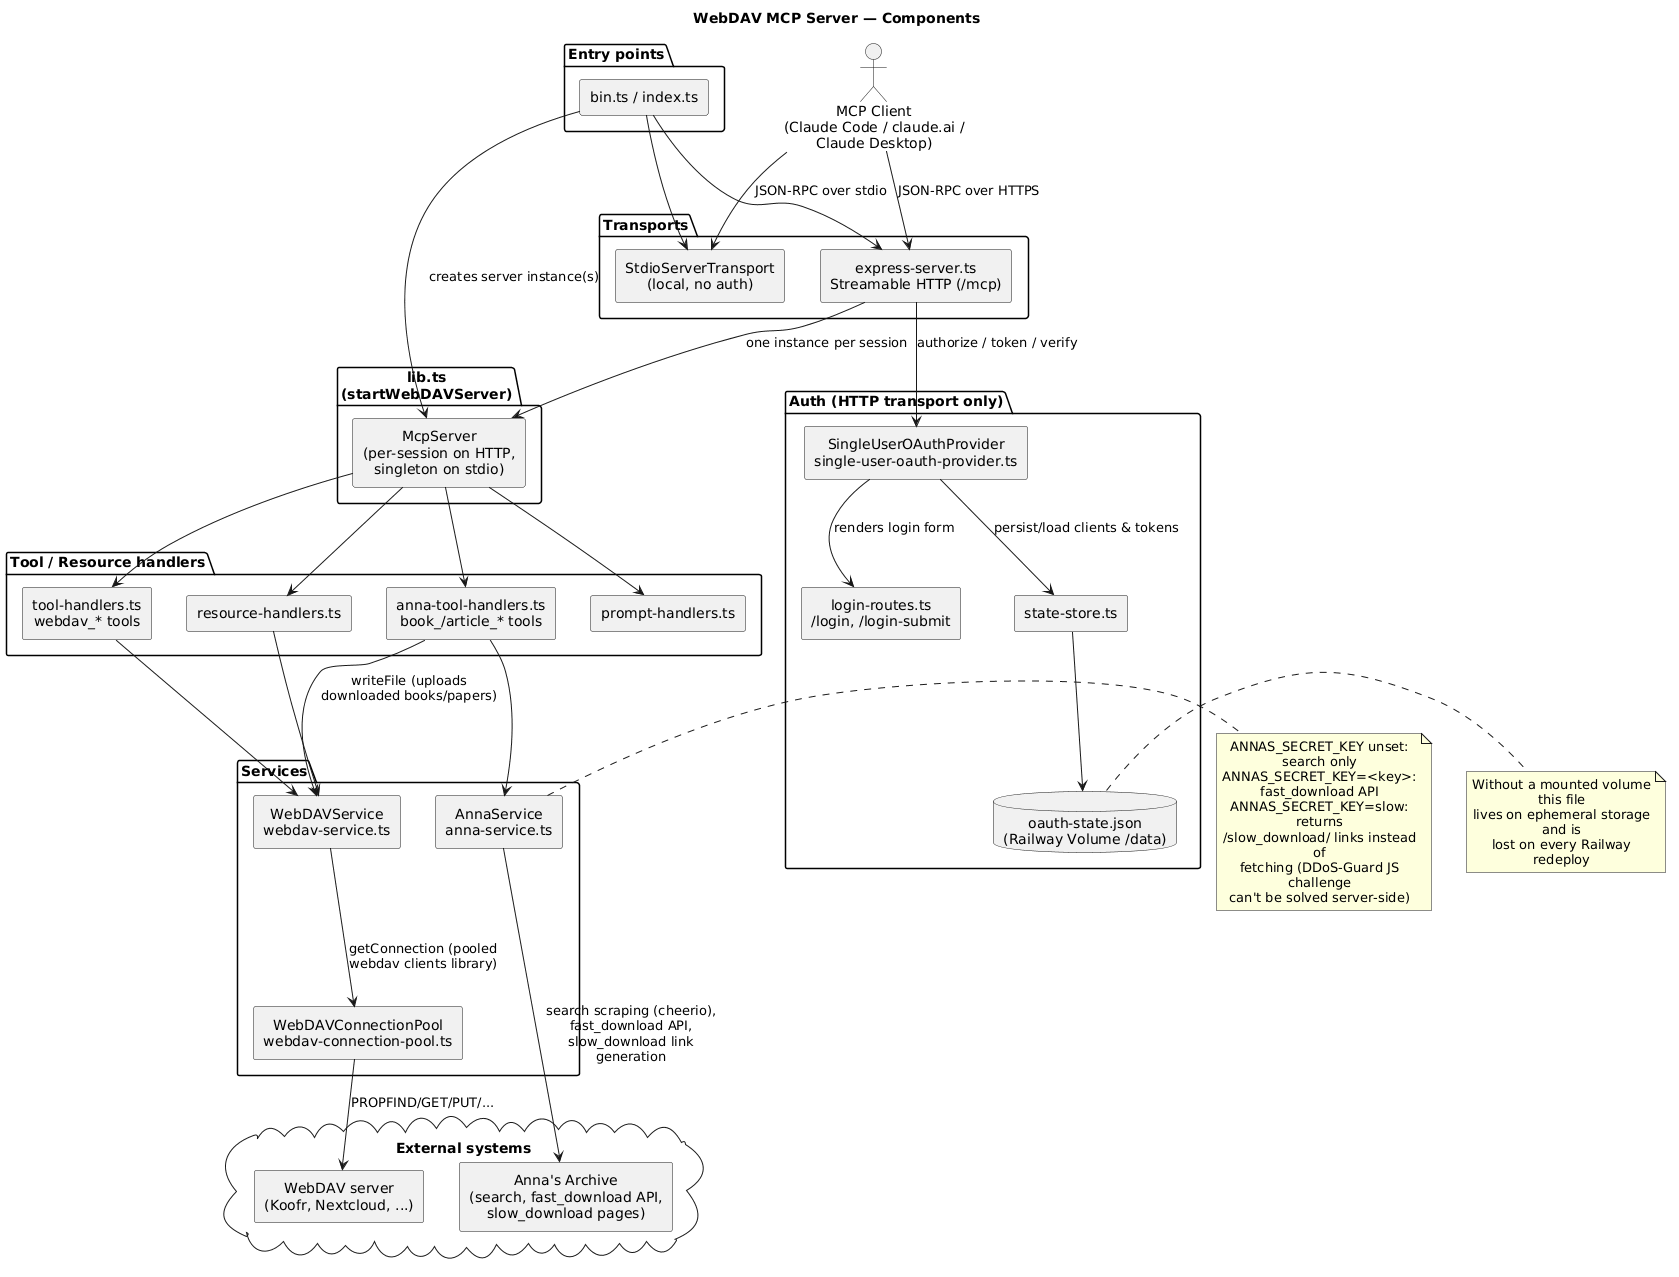

The diagram above was rendered by PlantUML. Its source (embedded in the PNG):
@startuml
title WebDAV MCP Server — Components

skinparam componentStyle rectangle
skinparam wrapWidth 200
skinparam defaultTextAlignment center

actor "MCP Client\n(Claude Code / claude.ai / Claude Desktop)" as Client

package "Entry points" {
  component "bin.ts / index.ts" as Entry
}

package "Transports" {
  component "StdioServerTransport\n(local, no auth)" as Stdio
  component "express-server.ts\nStreamable HTTP (/mcp)" as Express
}

package "Auth (HTTP transport only)" {
  component "SingleUserOAuthProvider\nsingle-user-oauth-provider.ts" as OAuthProvider
  component "login-routes.ts\n/login, /login-submit" as LoginRoutes
  component "state-store.ts" as StateStore
  database "oauth-state.json\n(Railway Volume /data)" as StateFile
}

package "lib.ts\n(startWebDAVServer)" {
  component "McpServer\n(per-session on HTTP,\nsingleton on stdio)" as McpServer
}

package "Tool / Resource handlers" {
  component "tool-handlers.ts\nwebdav_* tools" as WebdavTools
  component "anna-tool-handlers.ts\nbook_/article_* tools" as AnnaTools
  component "resource-handlers.ts" as ResourceHandlers
  component "prompt-handlers.ts" as PromptHandlers
}

package "Services" {
  component "WebDAVService\nwebdav-service.ts" as WebdavService
  component "WebDAVConnectionPool\nwebdav-connection-pool.ts" as WebdavPool
  component "AnnaService\nanna-service.ts" as AnnaService
}

cloud "External systems" {
  component "WebDAV server\n(Koofr, Nextcloud, ...)" as WebdavRemote
  component "Anna's Archive\n(search, fast_download API,\nslow_download pages)" as AnnaRemote
}

Client --> Stdio : JSON-RPC over stdio
Client --> Express : JSON-RPC over HTTPS

Entry --> Stdio
Entry --> Express
Entry --> McpServer : creates server instance(s)

Express --> OAuthProvider : authorize / token / verify
OAuthProvider --> LoginRoutes : renders login form
OAuthProvider --> StateStore : persist/load clients & tokens
StateStore --> StateFile

Express --> McpServer : one instance per session

McpServer --> WebdavTools
McpServer --> AnnaTools
McpServer --> ResourceHandlers
McpServer --> PromptHandlers

WebdavTools --> WebdavService
ResourceHandlers --> WebdavService
AnnaTools --> AnnaService
AnnaTools --> WebdavService : writeFile (uploads\ndownloaded books/papers)

WebdavService --> WebdavPool : getConnection (pooled\nwebdav clients library)
WebdavPool --> WebdavRemote : PROPFIND/GET/PUT/...

AnnaService --> AnnaRemote : search scraping (cheerio),\nfast_download API,\nslow_download link generation

note right of AnnaService
  ANNAS_SECRET_KEY unset: search only
  ANNAS_SECRET_KEY=<key>: fast_download API
  ANNAS_SECRET_KEY=slow: returns
  /slow_download/ links instead of
  fetching (DDoS-Guard JS challenge
  can't be solved server-side)
end note

note right of StateFile
  Without a mounted volume this file
  lives on ephemeral storage and is
  lost on every Railway redeploy
end note
@enduml